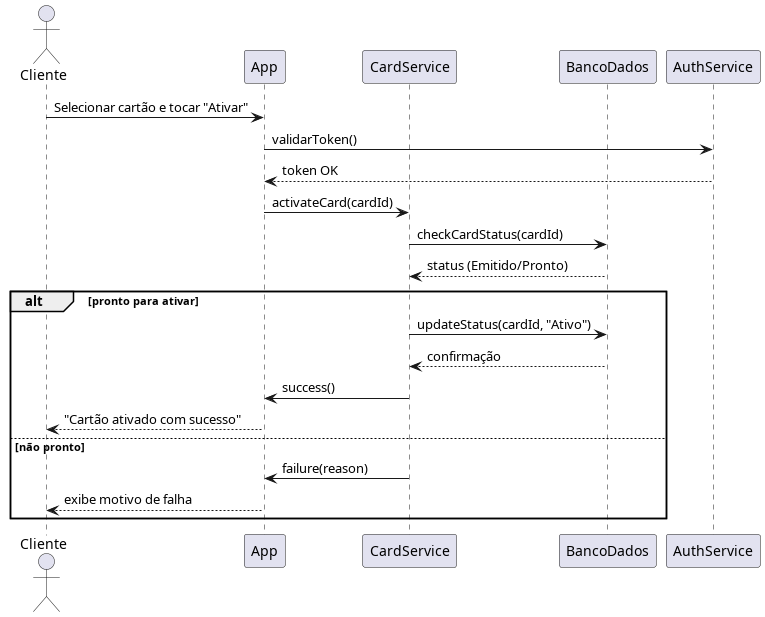

The diagram above was rendered by PlantUML. Its source (embedded in the PNG):
@startuml Ativar_Cartao
actor Cliente
participant App
participant CardService
participant BancoDados
participant AuthService

Cliente -> App: Selecionar cartão e tocar "Ativar"
App -> AuthService: validarToken()
AuthService --> App: token OK
App -> CardService: activateCard(cardId)
CardService -> BancoDados: checkCardStatus(cardId)
BancoDados --> CardService: status (Emitido/Pronto)
alt pronto para ativar
  CardService -> BancoDados: updateStatus(cardId, "Ativo")
  BancoDados --> CardService: confirmação
  CardService -> App: success()
  App --> Cliente: "Cartão ativado com sucesso"
else não pronto
  CardService -> App: failure(reason)
  App --> Cliente: exibe motivo de falha
end
@enduml